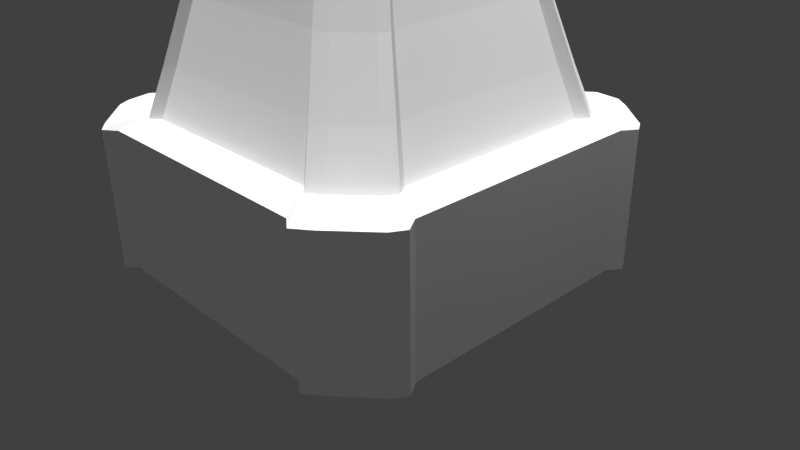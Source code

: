 # Source: LavaGroundsTowerNew.blend  (saved by Blender 2.77.0; exported with 4.5.12 LTS)
import bpy
from mathutils import Matrix  # noqa: F401  (used for matrix-valued properties, if any)

bpy.ops.wm.read_factory_settings(use_empty=True)
scene = bpy.context.scene
scene.name = 'Scene'

# ---- collections
col_collection_1 = bpy.data.collections.new('Collection 1'); scene.collection.children.link(col_collection_1)

# ---- materials (node trees are filled in below, after node groups)
mat_material_001 = bpy.data.materials.new('Material.001')
mat_material_001.alpha_threshold = 0.0
mat_material_001.use_transparent_shadow = False
mat_material_001.roughness = 0.5
mat_material_001.line_color = (0.0, 0.0, 0.0, 1.0)

# ---- material node trees
mat_material_001.use_nodes = True; mat_material_001.node_tree.nodes.clear()
_N = mat_material_001.node_tree.nodes; _L = mat_material_001.node_tree.links
n0 = _N.new('ShaderNodeOutputMaterial'); n0.name = 'Material Output'; n0.location = (300, 300)
n1 = _N.new('ShaderNodeBsdfDiffuse'); n1.name = 'Diffuse BSDF'; n1.location = (10, 300)
_L.new(n1.outputs[0], n0.inputs[0])
n0.is_active_output = True

# ---- world
world_world = bpy.data.worlds.new('World'); scene.world = world_world
world_world.color = (0.05088, 0.05088, 0.05088)
world_world.use_sun_shadow = False
world_world.sun_shadow_jitter_overblur = 0.0
world_world.cycles.sampling_method = 'MANUAL'

# ---- cameras
cam_camera = bpy.data.cameras.new('Camera')
cam_camera.clip_end = 100.0
cam_camera.lens = 35.0
cam_camera.sensor_width = 32.0
cam_camera.sensor_height = 18.0
cam_camera.ortho_scale = 7.314
cam_camera.dof.focus_distance = 0.0
cam_camera.dof.aperture_fstop = 128.0

# ---- lights
light_hemi_004 = bpy.data.lights.new('Hemi.004', 'SUN')
light_hemi_004.transmission_factor = 0.0
light_hemi_004.angle = 0.1993
light_hemi_004.energy = 1.0
light_hemi_004.shadow_buffer_clip_start = 0.5
light_hemi_004.shadow_soft_size = 0.1
light_hemi_004.shadow_cascade_max_distance = 1000.0
light_hemi_003 = bpy.data.lights.new('Hemi.003', 'SUN')
light_hemi_003.transmission_factor = 0.0
light_hemi_003.angle = 0.1993
light_hemi_003.energy = 1.0
light_hemi_003.shadow_buffer_clip_start = 0.5
light_hemi_003.shadow_soft_size = 0.1
light_hemi_003.shadow_cascade_max_distance = 1000.0
light_hemi_002 = bpy.data.lights.new('Hemi.002', 'SUN')
light_hemi_002.transmission_factor = 0.0
light_hemi_002.angle = 0.1993
light_hemi_002.energy = 1.0
light_hemi_002.shadow_buffer_clip_start = 0.5
light_hemi_002.shadow_soft_size = 0.1
light_hemi_002.shadow_cascade_max_distance = 1000.0
light_hemi_001 = bpy.data.lights.new('Hemi.001', 'SUN')
light_hemi_001.transmission_factor = 0.0
light_hemi_001.angle = 0.1993
light_hemi_001.energy = 1.0
light_hemi_001.shadow_buffer_clip_start = 0.5
light_hemi_001.shadow_soft_size = 0.1
light_hemi_001.shadow_cascade_max_distance = 1000.0
light_hemi = bpy.data.lights.new('Hemi', 'SUN')
light_hemi.transmission_factor = 0.0
light_hemi.angle = 0.1993
light_hemi.energy = 1.0
light_hemi.shadow_buffer_clip_start = 0.5
light_hemi.shadow_soft_size = 0.1
light_hemi.shadow_cascade_max_distance = 1000.0
light_lamp = bpy.data.lights.new('Lamp', 'POINT')
light_lamp.transmission_factor = 0.0
light_lamp.cutoff_distance = 30.0
light_lamp.energy = 100.0
light_lamp.shadow_buffer_clip_start = 1.001
light_lamp.shadow_soft_size = 0.1
light_lamp.shadow_maximum_resolution = 0.006
light_lamp.use_absolute_resolution = True

# ---- meshes
me_cube_001 = bpy.data.meshes.new('Cube.001')
me_cube_001.from_pydata([(-1.62, -1.98, 1.996), (-0.82, -0.98, 5.996), (-0.7281, -0.7403, 5.996), (-2.02, -1.62, 1.996), (-1.02, -0.8, 5.996), (-1.961, -2.394, 1.896), (-1.454, -2.1, 1.996), (-0.7269, -1.1, 5.996), (-1.315, -2.0, 1.996), (-0.6575, -1.0, 5.996), (-2.1, -1.478, 1.996), (-1.1, -0.739, 5.996), (-2.0, -1.324, 1.996), (-1.0, -0.662, 5.996), (-2.0, 0.0, 1.996), (-1.0, 0.0, 5.996), (-0.7281, 0.0, 5.996), (0.0, -2.0, 1.996), (0.0, -1.0, 5.996), (0.0, -0.7404, 5.996), (0.0, 0.0, 8.396), (0.0, -0.8358, 6.33), (-0.3757, 0.0, 7.396), (0.0, -0.3879, 7.396), (-0.6575, -1.0, 6.196), (0.0, -1.0, 6.196), (-1.0, 0.0, 6.196), (-0.8236, 0.0, 6.33), (-0.7281, -0.7403, 6.196), (-1.0, -0.662, 6.196), (-0.9269, -1.115, 5.283), (-1.154, -0.9112, 5.283), (-0.8248, -1.231, 5.283), (-0.746, -1.135, 5.283), (-1.231, -0.8385, 5.283), (-1.135, -0.7512, 5.283), (-1.135, 0.0, 5.283), (0.0, -1.135, 5.283), (-1.068, -1.294, 4.322), (-1.331, -1.058, 4.322), (-0.9538, -1.404, 4.322), (-0.8627, -1.312, 4.322), (-1.404, -0.9698, 4.322), (-1.312, -0.8689, 4.322), (-1.312, 0.0, 4.322), (0.0, -1.312, 4.322), (-1.277, -1.556, 3.373), (-1.592, -1.273, 3.373), (-1.144, -1.665, 3.373), (-1.035, -1.574, 3.373), (-1.665, -1.163, 3.373), (-1.574, -1.042, 3.373), (-1.574, 0.0, 3.373), (0.0, -1.574, 3.373), (-1.47, -1.793, 2.577), (-1.832, -1.467, 2.577), (-1.318, -1.91, 2.577), (-1.192, -1.813, 2.577), (-1.91, -1.34, 2.577), (-1.813, -1.2, 2.577), (-1.813, 0.0, 2.577), (0.0, -1.813, 2.577), (-1.782, -2.177, 1.996), (-2.222, -1.781, 1.996), (-1.599, -2.309, 1.996), (-1.447, -2.199, 1.996), (-2.31, -1.625, 1.996), (-2.2, -1.456, 1.996), (-2.2, 0.0, 1.996), (-1.961, -2.394, 0.1), (0.0, -2.199, 1.996), (-2.445, -1.959, 1.896), (-1.764, -2.156, -9.686e-08), (-1.76, -2.539, 1.896), (-1.592, -2.418, 1.896), (-2.542, -1.787, 1.896), (-2.421, -1.601, 1.896), (-2.421, 0.0, 1.896), (0.0, -2.418, 1.896), (-2.445, -1.959, 0.1), (-1.76, -2.539, 0.1), (-1.592, -2.418, 0.1), (-2.542, -1.787, 0.1), (-2.421, -1.601, 0.1), (-2.421, 0.0, 0.1), (0.0, -2.418, 0.1), (-2.2, -1.764, -9.686e-08), (-1.586, -1.612, -9.686e-08), (-1.583, -2.286, -9.686e-08), (-1.432, -2.177, -9.686e-08), (-2.287, -1.609, -9.686e-08), (-2.178, -1.441, -9.686e-08), (-2.178, 0.0, -9.686e-08), (-1.586, 0.0, -9.686e-08), (0.004754, -2.177, -9.686e-08), (0.01307, -1.612, -9.686e-08), (0.0, 0.0, -9.686e-08), (1.62, -1.98, 1.996), (0.82, -0.98, 5.996), (0.7281, -0.7403, 5.996), (2.02, -1.62, 1.996), (1.02, -0.8, 5.996), (1.961, -2.394, 1.896), (1.454, -2.1, 1.996), (0.7269, -1.1, 5.996), (1.315, -2.0, 1.996), (0.6575, -1.0, 5.996), (2.1, -1.478, 1.996), (1.1, -0.739, 5.996), (2.0, -1.324, 1.996), (1.0, -0.662, 5.996), (2.0, 0.0, 1.996), (1.0, 0.0, 5.996), (0.7281, 0.0, 5.996), (0.3757, 0.0, 7.396), (0.6575, -1.0, 6.196), (1.0, 0.0, 6.196), (0.8236, 0.0, 6.33), (0.7281, -0.7403, 6.196), (1.0, -0.662, 6.196), (0.9269, -1.115, 5.283), (1.154, -0.9112, 5.283), (0.8248, -1.231, 5.283), (0.746, -1.135, 5.283), (1.231, -0.8385, 5.283), (1.135, -0.7512, 5.283), (1.135, 0.0, 5.283), (1.068, -1.294, 4.322), (1.331, -1.058, 4.322), (0.9538, -1.404, 4.322), (0.8627, -1.312, 4.322), (1.404, -0.9698, 4.322), (1.312, -0.8689, 4.322), (1.312, 0.0, 4.322), (1.277, -1.556, 3.373), (1.592, -1.273, 3.373), (1.144, -1.665, 3.373), (1.035, -1.574, 3.373), (1.665, -1.163, 3.373), (1.574, -1.042, 3.373), (1.574, 0.0, 3.373), (1.47, -1.793, 2.577), (1.832, -1.467, 2.577), (1.318, -1.91, 2.577), (1.192, -1.813, 2.577), (1.91, -1.34, 2.577), (1.813, -1.2, 2.577), (1.813, 0.0, 2.577), (1.782, -2.177, 1.996), (2.222, -1.781, 1.996), (1.599, -2.309, 1.996), (1.447, -2.199, 1.996), (2.31, -1.625, 1.996), (2.2, -1.456, 1.996), (2.2, 0.0, 1.996), (1.961, -2.394, 0.1), (2.445, -1.959, 1.896), (1.764, -2.156, -9.686e-08), (1.76, -2.539, 1.896), (1.592, -2.418, 1.896), (2.542, -1.787, 1.896), (2.421, -1.601, 1.896), (2.421, 0.0, 1.896), (2.445, -1.959, 0.1), (1.76, -2.539, 0.1), (1.592, -2.418, 0.1), (2.542, -1.787, 0.1), (2.421, -1.601, 0.1), (2.421, 0.0, 0.1), (2.2, -1.764, -9.686e-08), (1.586, -1.612, -9.686e-08), (1.583, -2.286, -9.686e-08), (1.432, -2.177, -9.686e-08), (2.287, -1.609, -9.686e-08), (2.178, -1.441, -9.686e-08), (2.178, 0.0, -9.686e-08), (1.586, 0.0, -9.686e-08), (-0.004754, -2.177, -9.686e-08), (-0.01307, -1.612, -9.686e-08), (-1.62, 1.98, 1.996), (-0.82, 0.98, 5.996), (-0.7281, 0.7403, 5.996), (-2.02, 1.62, 1.996), (-1.02, 0.8, 5.996), (-1.961, 2.394, 1.896), (-1.454, 2.1, 1.996), (-0.7269, 1.1, 5.996), (-1.315, 2.0, 1.996), (-0.6575, 1.0, 5.996), (-2.1, 1.478, 1.996), (-1.1, 0.739, 5.996), (-2.0, 1.324, 1.996), (-1.0, 0.662, 5.996), (0.0, 2.0, 1.996), (0.0, 1.0, 5.996), (0.0, 0.7404, 5.996), (0.0, 0.8358, 6.33), (0.0, 0.3879, 7.396), (-0.6575, 1.0, 6.196), (0.0, 1.0, 6.196), (-0.7281, 0.7403, 6.196), (-1.0, 0.662, 6.196), (-0.9269, 1.115, 5.283), (-1.154, 0.9112, 5.283), (-0.8248, 1.231, 5.283), (-0.746, 1.135, 5.283), (-1.231, 0.8385, 5.283), (-1.135, 0.7512, 5.283), (0.0, 1.135, 5.283), (-1.068, 1.294, 4.322), (-1.331, 1.058, 4.322), (-0.9538, 1.404, 4.322), (-0.8627, 1.312, 4.322), (-1.404, 0.9698, 4.322), (-1.312, 0.8689, 4.322), (0.0, 1.312, 4.322), (-1.277, 1.556, 3.373), (-1.592, 1.273, 3.373), (-1.144, 1.665, 3.373), (-1.035, 1.574, 3.373), (-1.665, 1.163, 3.373), (-1.574, 1.042, 3.373), (0.0, 1.574, 3.373), (-1.47, 1.793, 2.577), (-1.832, 1.467, 2.577), (-1.318, 1.91, 2.577), (-1.192, 1.813, 2.577), (-1.91, 1.34, 2.577), (-1.813, 1.2, 2.577), (0.0, 1.813, 2.577), (-1.782, 2.177, 1.996), (-2.222, 1.781, 1.996), (-1.599, 2.309, 1.996), (-1.447, 2.199, 1.996), (-2.31, 1.625, 1.996), (-2.2, 1.456, 1.996), (-1.961, 2.394, 0.1), (0.0, 2.199, 1.996), (-2.445, 1.959, 1.896), (-1.764, 2.156, -9.686e-08), (-1.76, 2.539, 1.896), (-1.592, 2.418, 1.896), (-2.542, 1.787, 1.896), (-2.421, 1.601, 1.896), (0.0, 2.418, 1.896), (-2.445, 1.959, 0.1), (-1.76, 2.539, 0.1), (-1.592, 2.418, 0.1), (-2.542, 1.787, 0.1), (-2.421, 1.601, 0.1), (0.0, 2.418, 0.1), (-2.2, 1.764, -9.686e-08), (-1.586, 1.612, -9.686e-08), (-1.583, 2.286, -9.686e-08), (-1.432, 2.177, -9.686e-08), (-2.287, 1.609, -9.686e-08), (-2.178, 1.441, -9.686e-08), (0.0, 2.177, -9.686e-08), (0.0, 1.612, -9.686e-08), (1.62, 1.98, 1.996), (0.82, 0.98, 5.996), (0.7281, 0.7403, 5.996), (2.02, 1.62, 1.996), (1.02, 0.8, 5.996), (1.961, 2.394, 1.896), (1.454, 2.1, 1.996), (0.7269, 1.1, 5.996), (1.315, 2.0, 1.996), (0.6575, 1.0, 5.996), (2.1, 1.478, 1.996), (1.1, 0.739, 5.996), (2.0, 1.324, 1.996), (1.0, 0.662, 5.996), (0.6575, 1.0, 6.196), (0.7281, 0.7403, 6.196), (1.0, 0.662, 6.196), (0.9269, 1.115, 5.283), (1.154, 0.9112, 5.283), (0.8248, 1.231, 5.283), (0.746, 1.135, 5.283), (1.231, 0.8385, 5.283), (1.135, 0.7512, 5.283), (1.068, 1.294, 4.322), (1.331, 1.058, 4.322), (0.9538, 1.404, 4.322), (0.8627, 1.312, 4.322), (1.404, 0.9698, 4.322), (1.312, 0.8689, 4.322), (1.277, 1.556, 3.373), (1.592, 1.273, 3.373), (1.144, 1.665, 3.373), (1.035, 1.574, 3.373), (1.665, 1.163, 3.373), (1.574, 1.042, 3.373), (1.47, 1.793, 2.577), (1.832, 1.467, 2.577), (1.318, 1.91, 2.577), (1.192, 1.813, 2.577), (1.91, 1.34, 2.577), (1.813, 1.2, 2.577), (1.782, 2.177, 1.996), (2.222, 1.781, 1.996), (1.599, 2.309, 1.996), (1.447, 2.199, 1.996), (2.31, 1.625, 1.996), (2.2, 1.456, 1.996), (1.961, 2.394, 0.1), (2.445, 1.959, 1.896), (1.764, 2.156, -9.686e-08), (1.76, 2.539, 1.896), (1.592, 2.418, 1.896), (2.542, 1.787, 1.896), (2.421, 1.601, 1.896), (2.445, 1.959, 0.1), (1.76, 2.539, 0.1), (1.592, 2.418, 0.1), (2.542, 1.787, 0.1), (2.421, 1.601, 0.1), (2.2, 1.764, -9.686e-08), (1.586, 1.612, -9.686e-08), (1.583, 2.286, -9.686e-08), (1.432, 2.177, -9.686e-08), (2.287, 1.609, -9.686e-08), (2.178, 1.441, -9.686e-08)], [], [(32, 7, 1, 30), (2, 1, 7), (87, 88, 72), (1, 2, 4), (55, 3, 0, 54), (17, 8, 65, 70), (10, 12, 67, 66), (2, 11, 4), (6, 0, 62, 64), (2, 7, 9), (33, 9, 7, 32), (37, 18, 9, 33), (12, 14, 68, 67), (13, 2, 28, 29), (2, 13, 11), (8, 6, 64, 65), (31, 4, 11, 34), (34, 11, 13, 35), (3, 10, 66, 63), (35, 13, 15, 36), (0, 3, 63, 62), (9, 18, 25, 24), (15, 13, 29, 26), (16, 19, 23, 22), (22, 23, 20), (27, 26, 29, 28), (21, 28, 24, 25), (21, 27, 28), (2, 9, 24, 28), (19, 16, 27, 21), (43, 35, 36, 44), (42, 34, 35, 43), (39, 31, 34, 42), (45, 37, 33, 41), (41, 33, 32, 40), (4, 31, 30, 1), (40, 32, 30, 38), (48, 40, 38, 46), (49, 41, 40, 48), (53, 45, 41, 49), (47, 39, 42, 50), (50, 42, 43, 51), (51, 43, 44, 52), (31, 39, 38, 30), (59, 51, 52, 60), (58, 50, 51, 59), (55, 47, 50, 58), (61, 53, 49, 57), (57, 49, 48, 56), (56, 48, 46, 54), (39, 47, 46, 38), (6, 56, 54, 0), (8, 57, 56, 6), (17, 61, 57, 8), (3, 55, 58, 10), (10, 58, 59, 12), (12, 59, 60, 14), (47, 55, 54, 46), (62, 63, 71, 5), (67, 68, 77, 76), (66, 67, 76, 75), (63, 66, 75, 71), (70, 65, 74, 78), (64, 62, 5, 73), (65, 64, 73, 74), (76, 77, 84, 83), (5, 71, 79, 69), (73, 5, 69, 80), (75, 76, 83, 82), (71, 75, 82, 79), (78, 74, 81, 85), (74, 73, 80, 81), (83, 84, 92, 91), (82, 83, 91, 90), (79, 82, 90, 86), (85, 81, 89, 94), (80, 69, 72, 88), (69, 79, 86, 72), (81, 80, 88, 89), (86, 87, 72), (87, 86, 90), (87, 89, 88), (95, 94, 89, 87), (87, 90, 91), (93, 87, 91, 92), (96, 95, 87, 93), (122, 120, 98, 104), (99, 104, 98), (170, 157, 171), (98, 101, 99), (142, 141, 97, 100), (17, 70, 151, 105), (107, 152, 153, 109), (99, 101, 108), (103, 150, 148, 97), (99, 106, 104), (123, 122, 104, 106), (37, 123, 106, 18), (109, 153, 154, 111), (110, 119, 118, 99), (99, 108, 110), (105, 151, 150, 103), (121, 124, 108, 101), (124, 125, 110, 108), (100, 149, 152, 107), (125, 126, 112, 110), (97, 148, 149, 100), (106, 115, 25, 18), (112, 116, 119, 110), (113, 114, 23, 19), (114, 20, 23), (117, 118, 119, 116), (21, 25, 115, 118), (21, 118, 117), (99, 118, 115, 106), (19, 21, 117, 113), (132, 133, 126, 125), (131, 132, 125, 124), (128, 131, 124, 121), (45, 130, 123, 37), (130, 129, 122, 123), (101, 98, 120, 121), (129, 127, 120, 122), (136, 134, 127, 129), (137, 136, 129, 130), (53, 137, 130, 45), (135, 138, 131, 128), (138, 139, 132, 131), (139, 140, 133, 132), (121, 120, 127, 128), (146, 147, 140, 139), (145, 146, 139, 138), (142, 145, 138, 135), (61, 144, 137, 53), (144, 143, 136, 137), (143, 141, 134, 136), (128, 127, 134, 135), (103, 97, 141, 143), (105, 103, 143, 144), (17, 105, 144, 61), (100, 107, 145, 142), (107, 109, 146, 145), (109, 111, 147, 146), (135, 134, 141, 142), (148, 102, 156, 149), (153, 161, 162, 154), (152, 160, 161, 153), (149, 156, 160, 152), (70, 78, 159, 151), (150, 158, 102, 148), (151, 159, 158, 150), (161, 167, 168, 162), (102, 155, 163, 156), (158, 164, 155, 102), (160, 166, 167, 161), (156, 163, 166, 160), (78, 85, 165, 159), (159, 165, 164, 158), (167, 174, 175, 168), (166, 173, 174, 167), (163, 169, 173, 166), (85, 177, 172, 165), (164, 171, 157, 155), (155, 157, 169, 163), (165, 172, 171, 164), (169, 157, 170), (170, 173, 169), (170, 171, 172), (178, 170, 172, 177), (170, 174, 173), (176, 175, 174, 170), (96, 176, 170, 178), (204, 202, 180, 186), (181, 186, 180), (252, 239, 253), (180, 183, 181), (224, 223, 179, 182), (193, 237, 233, 187), (189, 234, 235, 191), (181, 183, 190), (185, 232, 230, 179), (181, 188, 186), (205, 204, 186, 188), (208, 205, 188, 194), (191, 235, 68, 14), (192, 201, 200, 181), (181, 190, 192), (187, 233, 232, 185), (203, 206, 190, 183), (206, 207, 192, 190), (182, 231, 234, 189), (207, 36, 15, 192), (179, 230, 231, 182), (188, 198, 199, 194), (15, 26, 201, 192), (16, 22, 197, 195), (22, 20, 197), (27, 200, 201, 26), (196, 199, 198, 200), (196, 200, 27), (181, 200, 198, 188), (195, 196, 27, 16), (214, 44, 36, 207), (213, 214, 207, 206), (210, 213, 206, 203), (215, 212, 205, 208), (212, 211, 204, 205), (183, 180, 202, 203), (211, 209, 202, 204), (218, 216, 209, 211), (219, 218, 211, 212), (222, 219, 212, 215), (217, 220, 213, 210), (220, 221, 214, 213), (221, 52, 44, 214), (203, 202, 209, 210), (228, 60, 52, 221), (227, 228, 221, 220), (224, 227, 220, 217), (229, 226, 219, 222), (226, 225, 218, 219), (225, 223, 216, 218), (210, 209, 216, 217), (185, 179, 223, 225), (187, 185, 225, 226), (193, 187, 226, 229), (182, 189, 227, 224), (189, 191, 228, 227), (191, 14, 60, 228), (217, 216, 223, 224), (230, 184, 238, 231), (235, 243, 77, 68), (234, 242, 243, 235), (231, 238, 242, 234), (237, 244, 241, 233), (232, 240, 184, 230), (233, 241, 240, 232), (243, 249, 84, 77), (184, 236, 245, 238), (240, 246, 236, 184), (242, 248, 249, 243), (238, 245, 248, 242), (244, 250, 247, 241), (241, 247, 246, 240), (249, 256, 92, 84), (248, 255, 256, 249), (245, 251, 255, 248), (250, 257, 254, 247), (246, 253, 239, 236), (236, 239, 251, 245), (247, 254, 253, 246), (251, 239, 252), (252, 255, 251), (252, 253, 254), (258, 252, 254, 257), (252, 256, 255), (93, 92, 256, 252), (96, 93, 252, 258), (278, 266, 260, 276), (261, 260, 266), (319, 320, 308), (260, 261, 263), (295, 262, 259, 294), (193, 267, 303, 237), (269, 271, 305, 304), (261, 270, 263), (265, 259, 300, 302), (261, 266, 268), (279, 268, 266, 278), (208, 194, 268, 279), (271, 111, 154, 305), (272, 261, 274, 275), (261, 272, 270), (267, 265, 302, 303), (277, 263, 270, 280), (280, 270, 272, 281), (262, 269, 304, 301), (281, 272, 112, 126), (259, 262, 301, 300), (268, 194, 199, 273), (112, 272, 275, 116), (113, 195, 197, 114), (114, 197, 20), (117, 116, 275, 274), (196, 274, 273, 199), (196, 117, 274), (261, 268, 273, 274), (195, 113, 117, 196), (287, 281, 126, 133), (286, 280, 281, 287), (283, 277, 280, 286), (215, 208, 279, 285), (285, 279, 278, 284), (263, 277, 276, 260), (284, 278, 276, 282), (290, 284, 282, 288), (291, 285, 284, 290), (222, 215, 285, 291), (289, 283, 286, 292), (292, 286, 287, 293), (293, 287, 133, 140), (277, 283, 282, 276), (299, 293, 140, 147), (298, 292, 293, 299), (295, 289, 292, 298), (229, 222, 291, 297), (297, 291, 290, 296), (296, 290, 288, 294), (283, 289, 288, 282), (265, 296, 294, 259), (267, 297, 296, 265), (193, 229, 297, 267), (262, 295, 298, 269), (269, 298, 299, 271), (271, 299, 147, 111), (289, 295, 294, 288), (300, 301, 307, 264), (305, 154, 162, 312), (304, 305, 312, 311), (301, 304, 311, 307), (237, 303, 310, 244), (302, 300, 264, 309), (303, 302, 309, 310), (312, 162, 168, 317), (264, 307, 313, 306), (309, 264, 306, 314), (311, 312, 317, 316), (307, 311, 316, 313), (244, 310, 315, 250), (310, 309, 314, 315), (317, 168, 175, 323), (316, 317, 323, 322), (313, 316, 322, 318), (250, 315, 321, 257), (314, 306, 308, 320), (306, 313, 318, 308), (315, 314, 320, 321), (318, 319, 308), (319, 318, 322), (319, 321, 320), (258, 257, 321, 319), (319, 322, 323), (176, 319, 323, 175), (96, 258, 319, 176)])
_uv = me_cube_001.uv_layers.new(name='UVMap')
_uv.uv.foreach_set('vector', [0.8136, 0.7095, 0.8134, 0.6584, 0.8224, 0.6577, 0.8223, 0.7091, 0.7774, 0.3207, 0.795, 0.3277, 0.7966, 0.3382, 0.3098, 0.2889, 0.3602, 0.2888, 0.3504, 0.3014, 0.795, 0.3277, 0.7774, 0.3207, 0.7957, 0.3089, 0.01403, 0.4029, 0.0, 0.3611, 0.02986, 0.3571, 0.04109, 0.3994, 0.4194, 0.1779, 0.4194, 0.27, 0.4045, 0.2792, 0.4045, 0.1779, 0.4583, 0.3249, 0.4698, 0.3179, 0.46, 0.3319, 0.4473, 0.3396, 0.7774, 0.3207, 0.7966, 0.3019, 0.7957, 0.3089, 0.4119, 0.2797, 0.4208, 0.2913, 0.4061, 0.3027, 0.3963, 0.2899, 0.7774, 0.3207, 0.7966, 0.3382, 0.7877, 0.3369, 0.5586, 0.7252, 0.5587, 0.7746, 0.5513, 0.774, 0.5514, 0.7247, 0.1508, 0.5936, 0.1508, 0.6444, 0.1017, 0.6444, 0.09509, 0.5936, 0.4698, 0.3179, 0.5686, 0.3179, 0.5686, 0.3319, 0.46, 0.3319, 0.8371, 0.6583, 0.8371, 0.6774, 0.8224, 0.6768, 0.8224, 0.6577, 0.7774, 0.3207, 0.7873, 0.3032, 0.7966, 0.3019, 0.4194, 0.27, 0.4119, 0.2797, 0.3963, 0.2899, 0.4045, 0.2792, 0.06465, 0.5961, 0.07464, 0.6466, 0.06867, 0.6472, 0.0589, 0.5969, 0.8116, 0.3019, 0.8116, 0.351, 0.8041, 0.3514, 0.8044, 0.3022, 0.4477, 0.3193, 0.4583, 0.3249, 0.4473, 0.3396, 0.4357, 0.3335, 0.2068, 0.5932, 0.2002, 0.644, 0.1508, 0.644, 0.1508, 0.5932, 0.4208, 0.2913, 0.4477, 0.3193, 0.4357, 0.3335, 0.4061, 0.3027, 0.1017, 0.6444, 0.1508, 0.6444, 0.1508, 0.6582, 0.1017, 0.6582, 0.1508, 0.644, 0.2002, 0.644, 0.2002, 0.6578, 0.1508, 0.6578, 0.4689, 0.6641, 0.5243, 0.6582, 0.5243, 0.7584, 0.4953, 0.7615, 0.4953, 0.7615, 0.5243, 0.7584, 0.5145, 0.8322, 0.4041, 0.7282, 0.4172, 0.7282, 0.4172, 0.7746, 0.3969, 0.7801, 0.3426, 0.7867, 0.3969, 0.7801, 0.3917, 0.7982, 0.3426, 0.7982, 0.3426, 0.7867, 0.4041, 0.7282, 0.3969, 0.7801, 0.8372, 0.7532, 0.8372, 0.7714, 0.8224, 0.7719, 0.8224, 0.7537, 0.8134, 0.6644, 0.8058, 0.7162, 0.7801, 0.7162, 0.7887, 0.6577, 0.2156, 0.5249, 0.2068, 0.5932, 0.1508, 0.5932, 0.1508, 0.5249, 0.7037, 1.171, 0.6939, 1.239, 0.6874, 1.24, 0.6961, 1.172, 0.2297, 0.5247, 0.2188, 0.5931, 0.2134, 0.5923, 0.2232, 0.524, 0.1508, 0.5253, 0.1508, 0.5936, 0.09509, 0.5936, 0.08638, 0.5253, 0.5587, 0.6586, 0.5586, 0.7252, 0.5514, 0.7247, 0.5518, 0.6582, 0.07464, 0.6466, 0.06465, 0.5961, 0.08158, 0.5939, 0.08957, 0.6446, 0.8141, 0.7785, 0.8136, 0.7095, 0.8223, 0.7091, 0.8224, 0.7782, 0.06538, 0.4558, 0.07958, 0.5243, 0.07105, 0.5255, 0.05543, 0.457, 0.07354, 0.4568, 0.08638, 0.5253, 0.07958, 0.5243, 0.06538, 0.4558, 0.1508, 0.4568, 0.1508, 0.5253, 0.08638, 0.5253, 0.07354, 0.4568, 0.2458, 0.4564, 0.2297, 0.5247, 0.2232, 0.524, 0.2376, 0.4557, 0.2376, 0.4557, 0.2232, 0.524, 0.2156, 0.5249, 0.2286, 0.4566, 0.2286, 0.4566, 0.2156, 0.5249, 0.1508, 0.5249, 0.1508, 0.4566, 0.06465, 0.5961, 0.05146, 0.528, 0.07105, 0.5255, 0.08158, 0.5939, 0.2403, 0.3991, 0.2286, 0.4566, 0.1508, 0.4566, 0.1508, 0.3991, 0.2508, 0.3981, 0.2376, 0.4557, 0.2286, 0.4566, 0.2403, 0.3991, 0.2603, 0.3989, 0.2458, 0.4564, 0.2376, 0.4557, 0.2508, 0.3981, 0.1508, 0.3992, 0.1508, 0.4568, 0.07354, 0.4568, 0.06182, 0.3992, 0.06182, 0.3992, 0.07354, 0.4568, 0.06538, 0.4558, 0.05243, 0.3981, 0.05243, 0.3981, 0.06538, 0.4558, 0.05543, 0.457, 0.04109, 0.3994, 0.05146, 0.528, 0.03194, 0.4601, 0.05543, 0.457, 0.07105, 0.5255, 0.04226, 0.3558, 0.05243, 0.3981, 0.04109, 0.3994, 0.02986, 0.3571, 0.05263, 0.3569, 0.06182, 0.3992, 0.05243, 0.3981, 0.04226, 0.3558, 0.1508, 0.3569, 0.1508, 0.3992, 0.06182, 0.3992, 0.05263, 0.3569, 0.2717, 0.3567, 0.2603, 0.3989, 0.2508, 0.3981, 0.2611, 0.3559, 0.2611, 0.3559, 0.2508, 0.3981, 0.2403, 0.3991, 0.2496, 0.3569, 0.2496, 0.3569, 0.2403, 0.3991, 0.1508, 0.3991, 0.1508, 0.3569, 0.03194, 0.4601, 0.01403, 0.4029, 0.04109, 0.3994, 0.05543, 0.457, 0.4061, 0.3027, 0.4357, 0.3335, 0.4224, 0.3491, 0.3899, 0.3152, 0.46, 0.3319, 0.5686, 0.3319, 0.5686, 0.3474, 0.4492, 0.3474, 0.4473, 0.3396, 0.46, 0.3319, 0.4492, 0.3474, 0.4353, 0.3558, 0.4357, 0.3335, 0.4473, 0.3396, 0.4353, 0.3558, 0.4224, 0.3491, 0.4045, 0.1779, 0.4045, 0.2792, 0.3881, 0.2893, 0.3881, 0.1779, 0.3963, 0.2899, 0.4061, 0.3027, 0.3899, 0.3152, 0.3791, 0.3011, 0.6031, 0.7276, 0.6044, 0.7169, 0.6144, 0.7057, 0.613, 0.7174, 0.6131, 0.9403, 0.6131, 0.8282, 0.7458, 0.8282, 0.7458, 0.9403, 0.6127, 0.6916, 0.6077, 0.6577, 0.7401, 0.6577, 0.7451, 0.6916, 0.6144, 0.7057, 0.6127, 0.6916, 0.7451, 0.6916, 0.7468, 0.7057, 0.001265, 0.9204, 3.559e-08, 0.9074, 0.1327, 0.9074, 0.134, 0.9204, 0.000253, 0.9325, 0.001265, 0.9204, 0.134, 0.9204, 0.133, 0.9325, 0.613, 0.8289, 0.613, 0.7174, 0.7454, 0.7174, 0.7454, 0.8289, 0.613, 0.7174, 0.6144, 0.7057, 0.7468, 0.7057, 0.7454, 0.7174, 0.309, 0.3474, 0.1895, 0.3474, 0.1895, 0.3304, 0.2971, 0.3304, 0.3229, 0.3558, 0.309, 0.3474, 0.2971, 0.3304, 0.3096, 0.338, 0.3357, 0.3491, 0.3229, 0.3558, 0.3096, 0.338, 0.3212, 0.3319, 0.3701, 0.1779, 0.3701, 0.2893, 0.3521, 0.2782, 0.3521, 0.1776, 0.3791, 0.3011, 0.3682, 0.3152, 0.3504, 0.3014, 0.3602, 0.2888, 0.3682, 0.3152, 0.3357, 0.3491, 0.3212, 0.3319, 0.3504, 0.3014, 0.3701, 0.2893, 0.3791, 0.3011, 0.3602, 0.2888, 0.3521, 0.2782, 0.3212, 0.3319, 0.3098, 0.2889, 0.3504, 0.3014, 0.3098, 0.2889, 0.3212, 0.3319, 0.3096, 0.338, 0.3098, 0.2889, 0.3521, 0.2782, 0.3602, 0.2888, 0.3098, 0.177, 0.3521, 0.1776, 0.3521, 0.2782, 0.3098, 0.2889, 0.3098, 0.2889, 0.3096, 0.338, 0.2971, 0.3304, 0.1895, 0.2889, 0.3098, 0.2889, 0.2971, 0.3304, 0.1895, 0.3304, 0.1895, 0.1779, 0.3098, 0.177, 0.3098, 0.2889, 0.1895, 0.2889, 0.5245, 0.7272, 0.5332, 0.7277, 0.5333, 0.779, 0.5243, 0.7784, 0.5812, 0.7121, 0.6004, 0.6946, 0.5988, 0.7051, 0.3098, 0.06689, 0.3504, 0.0544, 0.3602, 0.06707, 0.5988, 0.7051, 0.5995, 0.7239, 0.5812, 0.7121, 0.2875, 0.4029, 0.2605, 0.3994, 0.2717, 0.3571, 0.3015, 0.3611, 0.4194, 0.1779, 0.4045, 0.1779, 0.4045, 0.07665, 0.4194, 0.08587, 0.4583, 0.03091, 0.4473, 0.01619, 0.46, 0.02389, 0.4698, 0.03791, 0.5812, 0.7121, 0.5995, 0.7239, 0.6004, 0.7309, 0.4119, 0.07615, 0.3963, 0.06595, 0.4061, 0.05315, 0.4208, 0.06451, 0.5812, 0.7121, 0.5914, 0.6959, 0.6004, 0.6946, 0.5661, 0.7077, 0.5589, 0.7082, 0.5587, 0.6589, 0.5662, 0.6582, 0.1508, 0.5936, 0.2064, 0.5936, 0.1998, 0.6444, 0.1508, 0.6444, 0.4698, 0.03791, 0.46, 0.02389, 0.5686, 0.02389, 0.5686, 0.03791, 0.8371, 0.6964, 0.8224, 0.6971, 0.8224, 0.678, 0.8371, 0.6774, 0.5812, 0.7121, 0.6004, 0.7309, 0.5911, 0.7296, 0.4194, 0.08587, 0.4045, 0.07665, 0.3963, 0.06595, 0.4119, 0.07615, 0.2369, 0.5961, 0.2426, 0.5969, 0.2329, 0.6472, 0.2269, 0.6466, 0.8041, 0.3514, 0.7969, 0.3511, 0.7966, 0.3019, 0.8041, 0.3024, 0.4477, 0.03651, 0.4357, 0.02235, 0.4473, 0.01619, 0.4583, 0.03091, 0.09501, 0.5933, 0.1511, 0.5933, 0.1512, 0.644, 0.1017, 0.644, 0.4208, 0.06451, 0.4061, 0.05315, 0.4357, 0.02235, 0.4477, 0.03651, 0.1998, 0.6444, 0.1998, 0.6582, 0.1508, 0.6582, 0.1508, 0.6444, 0.1512, 0.644, 0.1512, 0.6578, 0.1018, 0.6579, 0.1017, 0.644, 0.8966, 0.704, 0.923, 0.8014, 0.8959, 0.8116, 0.8449, 0.7236, 0.923, 0.8014, 0.9422, 0.8721, 0.8959, 0.8116, 0.2811, 0.7282, 0.2882, 0.7801, 0.2679, 0.7746, 0.2679, 0.7282, 0.3426, 0.7867, 0.3426, 0.7982, 0.2935, 0.7982, 0.2882, 0.7801, 0.3426, 0.7867, 0.2882, 0.7801, 0.2811, 0.7282, 0.8372, 0.7158, 0.8224, 0.7153, 0.8224, 0.6971, 0.8372, 0.6976, 0.7801, 0.7681, 0.7554, 0.7747, 0.7468, 0.7162, 0.7725, 0.7162, 0.08613, 0.525, 0.151, 0.5249, 0.1511, 0.5933, 0.09501, 0.5933, 0.7352, 1.33, 0.7428, 1.331, 0.7528, 1.399, 0.7463, 1.398, 0.958, 0.1331, 0.9515, 0.1338, 0.9417, 0.06553, 0.9471, 0.06477, 0.1508, 0.5253, 0.2152, 0.5253, 0.2064, 0.5936, 0.1508, 0.5936, 0.5662, 0.7743, 0.5593, 0.7746, 0.5589, 0.7082, 0.5661, 0.7077, 0.2269, 0.6466, 0.212, 0.6446, 0.22, 0.5939, 0.2369, 0.5961, 0.525, 0.6582, 0.5333, 0.6585, 0.5332, 0.7277, 0.5245, 0.7272, 0.2362, 0.4558, 0.2461, 0.457, 0.2305, 0.5255, 0.222, 0.5243, 0.228, 0.4568, 0.2362, 0.4558, 0.222, 0.5243, 0.2152, 0.5253, 0.1508, 0.4568, 0.228, 0.4568, 0.2152, 0.5253, 0.1508, 0.5253, 0.9741, 0.2015, 0.9659, 0.2022, 0.9515, 0.1338, 0.958, 0.1331, 0.06405, 0.4558, 0.07309, 0.4567, 0.08613, 0.525, 0.07859, 0.5241, 0.07309, 0.4567, 0.1509, 0.4566, 0.151, 0.5249, 0.08613, 0.525, 0.2369, 0.5961, 0.22, 0.5939, 0.2305, 0.5255, 0.2501, 0.528, 0.06122, 0.3992, 0.1508, 0.3991, 0.1509, 0.4566, 0.07309, 0.4567, 0.05081, 0.3983, 0.06122, 0.3992, 0.07309, 0.4567, 0.06405, 0.4558, 0.9886, 0.259, 0.9791, 0.2597, 0.9659, 0.2022, 0.9741, 0.2015, 0.1508, 0.3992, 0.2397, 0.3992, 0.228, 0.4568, 0.1508, 0.4568, 0.2397, 0.3992, 0.2491, 0.3981, 0.2362, 0.4558, 0.228, 0.4568, 0.2491, 0.3981, 0.2605, 0.3994, 0.2461, 0.457, 0.2362, 0.4558, 0.2501, 0.528, 0.2305, 0.5255, 0.2461, 0.457, 0.2696, 0.4601, 0.2593, 0.3558, 0.2717, 0.3571, 0.2605, 0.3994, 0.2491, 0.3981, 0.2489, 0.3569, 0.2593, 0.3558, 0.2491, 0.3981, 0.2397, 0.3992, 0.1508, 0.3569, 0.2489, 0.3569, 0.2397, 0.3992, 0.1508, 0.3992, 1.0, 0.3011, 0.9894, 0.3019, 0.9791, 0.2597, 0.9886, 0.259, 0.04042, 0.3561, 0.05191, 0.3571, 0.06122, 0.3992, 0.05081, 0.3983, 0.05191, 0.3571, 0.1507, 0.3569, 0.1508, 0.3991, 0.06122, 0.3992, 0.2696, 0.4601, 0.2461, 0.457, 0.2605, 0.3994, 0.2875, 0.4029, 0.4061, 0.05315, 0.3899, 0.04066, 0.4224, 0.006776, 0.4357, 0.02235, 0.46, 0.02389, 0.4492, 0.00847, 0.5686, 0.00847, 0.5686, 0.02389, 0.4473, 0.01619, 0.4353, 3.338e-08, 0.4492, 0.00847, 0.46, 0.02389, 0.4357, 0.02235, 0.4224, 0.006776, 0.4353, 3.338e-08, 0.4473, 0.01619, 0.4045, 0.1779, 0.3881, 0.1779, 0.3881, 0.0665, 0.4045, 0.07665, 0.3963, 0.06595, 0.3791, 0.05473, 0.3899, 0.04066, 0.4061, 0.05315, 0.6031, 0.9301, 0.613, 0.9403, 0.6144, 0.952, 0.6044, 0.9408, 0.613, 0.7176, 0.7457, 0.7174, 0.7458, 0.8288, 0.6131, 0.829, 0.6127, 0.9661, 0.7451, 0.9661, 0.7401, 1.0, 0.6077, 1.0, 0.6144, 0.952, 0.7468, 0.952, 0.7451, 0.9661, 0.6127, 0.9661, 0.2667, 0.9204, 0.134, 0.9204, 0.1352, 0.9074, 0.2679, 0.9074, 0.2677, 0.9325, 0.135, 0.9325, 0.134, 0.9204, 0.2667, 0.9204, 0.613, 0.8289, 0.7454, 0.8289, 0.7454, 0.9403, 0.613, 0.9403, 0.613, 0.9403, 0.7454, 0.9403, 0.7468, 0.952, 0.6144, 0.952, 0.309, 0.00847, 0.2971, 0.02543, 0.1895, 0.02543, 0.1895, 0.00847, 0.3229, 0.0, 0.3096, 0.01781, 0.2971, 0.02543, 0.309, 0.00847, 0.3357, 0.006776, 0.3212, 0.02391, 0.3096, 0.01781, 0.3229, 0.0, 0.3701, 0.1779, 0.3521, 0.1782, 0.3521, 0.07766, 0.3701, 0.0665, 0.3791, 0.05473, 0.3602, 0.06707, 0.3504, 0.0544, 0.3682, 0.04066, 0.3682, 0.04066, 0.3504, 0.0544, 0.3212, 0.02391, 0.3357, 0.006776, 0.3701, 0.0665, 0.3521, 0.07766, 0.3602, 0.06707, 0.3791, 0.05473, 0.3212, 0.02391, 0.3504, 0.0544, 0.3098, 0.06689, 0.3098, 0.06689, 0.3096, 0.01781, 0.3212, 0.02391, 0.3098, 0.06689, 0.3602, 0.06707, 0.3521, 0.07766, 0.3098, 0.1788, 0.3098, 0.06689, 0.3521, 0.07766, 0.3521, 0.1782, 0.3098, 0.06689, 0.2971, 0.02543, 0.3096, 0.01781, 0.1895, 0.06689, 0.1895, 0.02543, 0.2971, 0.02543, 0.3098, 0.06689, 0.1895, 0.1779, 0.1895, 0.06689, 0.3098, 0.06689, 0.3098, 0.1788, 0.5335, 0.7272, 0.5422, 0.7277, 0.5423, 0.779, 0.5333, 0.7784, 0.7582, 0.3195, 0.7774, 0.3019, 0.7758, 0.3124, 0.06924, 0.2889, 0.02865, 0.3014, 0.0189, 0.2888, 0.7758, 0.3124, 0.7765, 0.3312, 0.7582, 0.3195, 0.589, 0.4029, 0.562, 0.3994, 0.5732, 0.3571, 0.6031, 0.3611, 0.7179, 0.1779, 0.7328, 0.1779, 0.7328, 0.2792, 0.7179, 0.27, 0.6789, 0.3249, 0.6899, 0.3396, 0.6773, 0.3319, 0.6675, 0.3179, 0.7582, 0.3195, 0.7765, 0.3312, 0.7774, 0.3382, 0.7254, 0.2797, 0.741, 0.2899, 0.7311, 0.3027, 0.7164, 0.2913, 0.7582, 0.3195, 0.7684, 0.3033, 0.7774, 0.3019, 0.581, 0.7077, 0.5738, 0.7082, 0.5737, 0.6589, 0.5812, 0.6582, 0.4523, 0.5936, 0.508, 0.5936, 0.5014, 0.6444, 0.4523, 0.6444, 0.6675, 0.3179, 0.6773, 0.3319, 0.5686, 0.3319, 0.5686, 0.3179, 0.5959, 0.75, 0.5812, 0.7506, 0.5812, 0.7315, 0.5959, 0.7309, 0.7582, 0.3195, 0.7774, 0.3382, 0.7681, 0.3369, 0.7179, 0.27, 0.7328, 0.2792, 0.741, 0.2899, 0.7254, 0.2797, 0.5384, 0.5961, 0.5442, 0.5969, 0.5344, 0.6472, 0.5284, 0.6466, 0.8191, 0.3514, 0.8119, 0.3511, 0.8116, 0.3019, 0.8191, 0.3024, 0.6895, 0.3193, 0.7016, 0.3335, 0.6899, 0.3396, 0.6789, 0.3249, 0.0947, 0.5932, 0.1508, 0.5932, 0.1508, 0.644, 0.1014, 0.644, 0.7164, 0.2913, 0.7311, 0.3027, 0.7016, 0.3335, 0.6895, 0.3193, 0.5014, 0.6444, 0.5014, 0.6582, 0.4523, 0.6582, 0.4523, 0.6444, 0.1508, 0.644, 0.1508, 0.6578, 0.1014, 0.6578, 0.1014, 0.644, 0.4689, 0.6641, 0.4953, 0.7615, 0.4682, 0.7717, 0.4172, 0.6838, 0.4953, 0.7615, 0.5145, 0.8322, 0.4682, 0.7717, 0.4041, 0.7282, 0.3969, 0.6764, 0.4172, 0.6819, 0.4172, 0.7282, 0.3426, 0.6697, 0.3426, 0.6582, 0.3917, 0.6582, 0.3969, 0.6764, 0.3426, 0.6697, 0.3969, 0.6764, 0.4041, 0.7282, 0.8372, 0.7532, 0.8224, 0.7527, 0.8224, 0.7345, 0.8372, 0.735, 0.8134, 0.7681, 0.7887, 0.7747, 0.7801, 0.7162, 0.8058, 0.7162, 0.08592, 0.5249, 0.1508, 0.5249, 0.1508, 0.5932, 0.0947, 0.5932, 0.5589, 1.171, 0.5664, 1.172, 0.5752, 1.24, 0.5687, 1.239, 0.07183, 0.5247, 0.07839, 0.524, 0.08819, 0.5923, 0.08277, 0.5931, 0.4523, 0.5253, 0.5167, 0.5253, 0.508, 0.5936, 0.4523, 0.5936, 0.5812, 0.7743, 0.5742, 0.7746, 0.5738, 0.7082, 0.581, 0.7077, 0.5284, 0.6466, 0.5135, 0.6446, 0.5215, 0.5939, 0.5384, 0.5961, 0.534, 0.6582, 0.5423, 0.6585, 0.5422, 0.7277, 0.5335, 0.7272, 0.5377, 0.4558, 0.5476, 0.457, 0.532, 0.5255, 0.5235, 0.5243, 0.5295, 0.4568, 0.5377, 0.4558, 0.5235, 0.5243, 0.5167, 0.5253, 0.4523, 0.4568, 0.5295, 0.4568, 0.5167, 0.5253, 0.4523, 0.5253, 0.05579, 0.4564, 0.06394, 0.4557, 0.07839, 0.524, 0.07183, 0.5247, 0.06394, 0.4557, 0.07298, 0.4566, 0.08592, 0.5249, 0.07839, 0.524, 0.07298, 0.4566, 0.1508, 0.4566, 0.1508, 0.5249, 0.08592, 0.5249, 0.5384, 0.5961, 0.5215, 0.5939, 0.532, 0.5255, 0.5516, 0.528, 0.0612, 0.3991, 0.1508, 0.3991, 0.1508, 0.4566, 0.07298, 0.4566, 0.05079, 0.3981, 0.0612, 0.3991, 0.07298, 0.4566, 0.06394, 0.4557, 0.04128, 0.3989, 0.05079, 0.3981, 0.06394, 0.4557, 0.05579, 0.4564, 0.4523, 0.3992, 0.5413, 0.3992, 0.5295, 0.4568, 0.4523, 0.4568, 0.5413, 0.3992, 0.5507, 0.3981, 0.5377, 0.4558, 0.5295, 0.4568, 0.5507, 0.3981, 0.562, 0.3994, 0.5476, 0.457, 0.5377, 0.4558, 0.5516, 0.528, 0.532, 0.5255, 0.5476, 0.457, 0.5711, 0.4601, 0.5608, 0.3558, 0.5732, 0.3571, 0.562, 0.3994, 0.5507, 0.3981, 0.5504, 0.3569, 0.5608, 0.3558, 0.5507, 0.3981, 0.5413, 0.3992, 0.4523, 0.3569, 0.5504, 0.3569, 0.5413, 0.3992, 0.4523, 0.3992, 0.02986, 0.3567, 0.04046, 0.3559, 0.05079, 0.3981, 0.04128, 0.3989, 0.04046, 0.3559, 0.05194, 0.3569, 0.0612, 0.3991, 0.05079, 0.3981, 0.05194, 0.3569, 0.1508, 0.3569, 0.1508, 0.3991, 0.0612, 0.3991, 0.5711, 0.4601, 0.5476, 0.457, 0.562, 0.3994, 0.589, 0.4029, 0.7311, 0.3027, 0.7473, 0.3152, 0.7148, 0.3491, 0.7016, 0.3335, 0.6773, 0.3319, 0.6881, 0.3474, 0.5686, 0.3474, 0.5686, 0.3319, 0.6899, 0.3396, 0.702, 0.3558, 0.6881, 0.3474, 0.6773, 0.3319, 0.7016, 0.3335, 0.7148, 0.3491, 0.702, 0.3558, 0.6899, 0.3396, 0.7328, 0.1779, 0.7491, 0.1779, 0.7491, 0.2893, 0.7328, 0.2792, 0.741, 0.2899, 0.7582, 0.3011, 0.7473, 0.3152, 0.7311, 0.3027, 0.8449, 0.6282, 0.8548, 0.6384, 0.8562, 0.6502, 0.8462, 0.6389, 0.6131, 0.7162, 0.7458, 0.7162, 0.7458, 0.8282, 0.6131, 0.8282, 0.8545, 0.6642, 0.9869, 0.6642, 0.9819, 0.6981, 0.8495, 0.6981, 0.8562, 0.6502, 0.9886, 0.6502, 0.9869, 0.6642, 0.8545, 0.6642, 0.001265, 0.6703, 0.134, 0.6703, 0.1327, 0.6833, 0.0, 0.6833, 0.000253, 0.6582, 0.133, 0.6582, 0.134, 0.6703, 0.001265, 0.6703, 0.8548, 0.527, 0.9872, 0.527, 0.9872, 0.6384, 0.8548, 0.6384, 0.8548, 0.6384, 0.9872, 0.6384, 0.9886, 0.6502, 0.8562, 0.6502, 0.07007, 0.3474, 0.08197, 0.3304, 0.1895, 0.3304, 0.1895, 0.3474, 0.05617, 0.3558, 0.06946, 0.338, 0.08197, 0.3304, 0.07007, 0.3474, 0.04335, 0.3491, 0.05792, 0.3319, 0.06946, 0.338, 0.05617, 0.3558, 0.009031, 0.1779, 0.02703, 0.1779, 0.02703, 0.2782, 0.009031, 0.2893, 3.559e-08, 0.3011, 0.0189, 0.2888, 0.02865, 0.3014, 0.01084, 0.3152, 0.01084, 0.3152, 0.02865, 0.3014, 0.05792, 0.3319, 0.04335, 0.3491, 0.009031, 0.2893, 0.02703, 0.2782, 0.0189, 0.2888, 3.559e-08, 0.3011, 0.05792, 0.3319, 0.02865, 0.3014, 0.06924, 0.2889, 0.06924, 0.2889, 0.06946, 0.338, 0.05792, 0.3319, 0.06924, 0.2889, 0.0189, 0.2888, 0.02703, 0.2782, 0.06924, 0.1779, 0.06924, 0.2889, 0.02703, 0.2782, 0.02703, 0.1779, 0.06924, 0.2889, 0.08197, 0.3304, 0.06946, 0.338, 0.1895, 0.2889, 0.1895, 0.3304, 0.08197, 0.3304, 0.06924, 0.2889, 0.1895, 0.1779, 0.1895, 0.2889, 0.06924, 0.2889, 0.06924, 0.1779, 0.5425, 0.7101, 0.5423, 0.6589, 0.5513, 0.6582, 0.5512, 0.7096, 0.5812, 0.677, 0.5988, 0.684, 0.6004, 0.6946, 0.06924, 0.06689, 0.0189, 0.06707, 0.02865, 0.0544, 0.5988, 0.684, 0.5812, 0.677, 0.5995, 0.6652, 0.3156, 0.4029, 0.3015, 0.3611, 0.3314, 0.3571, 0.3426, 0.3994, 0.7179, 0.1779, 0.7179, 0.08587, 0.7328, 0.07665, 0.7328, 0.1779, 0.6789, 0.03091, 0.6675, 0.03791, 0.6773, 0.02389, 0.6899, 0.01619, 0.5812, 0.677, 0.6004, 0.6582, 0.5995, 0.6652, 0.7254, 0.07615, 0.7164, 0.06451, 0.7311, 0.05315, 0.741, 0.06595, 0.5812, 0.677, 0.6004, 0.6946, 0.5914, 0.6932, 0.5736, 0.7252, 0.5737, 0.7746, 0.5662, 0.774, 0.5663, 0.7247, 0.4523, 0.5936, 0.4523, 0.6444, 0.4032, 0.6444, 0.3966, 0.5936, 0.6675, 0.03791, 0.5686, 0.03791, 0.5686, 0.02389, 0.6773, 0.02389, 0.5959, 0.7512, 0.5959, 0.7703, 0.5812, 0.7696, 0.5812, 0.7506, 0.5812, 0.677, 0.5911, 0.6595, 0.6004, 0.6582, 0.7179, 0.08587, 0.7254, 0.07615, 0.741, 0.06595, 0.7328, 0.07665, 0.3662, 0.5961, 0.3762, 0.6466, 0.3702, 0.6472, 0.3604, 0.5969, 0.8266, 0.3019, 0.8266, 0.351, 0.8191, 0.3514, 0.8194, 0.3022, 0.6895, 0.03651, 0.6789, 0.03091, 0.6899, 0.01619, 0.7016, 0.02235, 0.2072, 0.5932, 0.2006, 0.6439, 0.1512, 0.644, 0.1511, 0.5933, 0.7164, 0.06451, 0.6895, 0.03651, 0.7016, 0.02235, 0.7311, 0.05315, 0.4032, 0.6444, 0.4523, 0.6444, 0.4523, 0.6582, 0.4032, 0.6582, 0.1512, 0.644, 0.2006, 0.6439, 0.2006, 0.6578, 0.1512, 0.6578, 0.8966, 0.704, 0.952, 0.6981, 0.952, 0.7982, 0.923, 0.8014, 0.923, 0.8014, 0.952, 0.7982, 0.9422, 0.8721, 0.2811, 0.7282, 0.2679, 0.7282, 0.2679, 0.6819, 0.2882, 0.6764, 0.3426, 0.6697, 0.2882, 0.6764, 0.2935, 0.6582, 0.3426, 0.6582, 0.3426, 0.6697, 0.2811, 0.7282, 0.2882, 0.6764, 0.8372, 0.7158, 0.8372, 0.734, 0.8224, 0.7345, 0.8224, 0.7163, 0.7801, 0.6644, 0.7725, 0.7162, 0.7468, 0.7162, 0.7554, 0.6577, 0.2158, 0.5248, 0.2072, 0.5932, 0.1511, 0.5933, 0.151, 0.5249, 0.88, 1.327, 0.8714, 1.396, 0.8649, 1.397, 0.8725, 1.329, 0.8001, 0.1331, 0.8111, 0.06477, 0.8165, 0.06553, 0.8067, 0.1338, 0.4523, 0.5253, 0.4523, 0.5936, 0.3966, 0.5936, 0.3879, 0.5253, 0.5737, 0.6586, 0.5736, 0.7252, 0.5663, 0.7247, 0.5668, 0.6582, 0.3762, 0.6466, 0.3662, 0.5961, 0.3831, 0.5939, 0.3911, 0.6446, 0.543, 0.779, 0.5425, 0.7101, 0.5512, 0.7096, 0.5513, 0.7787, 0.3669, 0.4558, 0.3811, 0.5243, 0.3726, 0.5255, 0.357, 0.457, 0.3751, 0.4568, 0.3879, 0.5253, 0.3811, 0.5243, 0.3669, 0.4558, 0.4523, 0.4568, 0.4523, 0.5253, 0.3879, 0.5253, 0.3751, 0.4568, 0.7841, 0.2015, 0.8001, 0.1331, 0.8067, 0.1338, 0.7923, 0.2022, 0.2377, 0.4555, 0.2234, 0.5239, 0.2158, 0.5248, 0.2287, 0.4565, 0.2287, 0.4565, 0.2158, 0.5248, 0.151, 0.5249, 0.1509, 0.4566, 0.3662, 0.5961, 0.353, 0.528, 0.3726, 0.5255, 0.3831, 0.5939, 0.2404, 0.3989, 0.2287, 0.4565, 0.1509, 0.4566, 0.1508, 0.3991, 0.2508, 0.398, 0.2377, 0.4555, 0.2287, 0.4565, 0.2404, 0.3989, 0.7696, 0.259, 0.7841, 0.2015, 0.7923, 0.2022, 0.7791, 0.2597, 0.4523, 0.3992, 0.4523, 0.4568, 0.3751, 0.4568, 0.3634, 0.3992, 0.3634, 0.3992, 0.3751, 0.4568, 0.3669, 0.4558, 0.354, 0.3981, 0.354, 0.3981, 0.3669, 0.4558, 0.357, 0.457, 0.3426, 0.3994, 0.353, 0.528, 0.3335, 0.4601, 0.357, 0.457, 0.3726, 0.5255, 0.3438, 0.3558, 0.354, 0.3981, 0.3426, 0.3994, 0.3314, 0.3571, 0.3542, 0.3569, 0.3634, 0.3992, 0.354, 0.3981, 0.3438, 0.3558, 0.4523, 0.3569, 0.4523, 0.3992, 0.3634, 0.3992, 0.3542, 0.3569, 0.7582, 0.3011, 0.7696, 0.259, 0.7791, 0.2597, 0.7688, 0.3019, 0.2611, 0.3558, 0.2508, 0.398, 0.2404, 0.3989, 0.2496, 0.3568, 0.2496, 0.3568, 0.2404, 0.3989, 0.1508, 0.3991, 0.1507, 0.3569, 0.3335, 0.4601, 0.3156, 0.4029, 0.3426, 0.3994, 0.357, 0.457, 0.7311, 0.05315, 0.7016, 0.02235, 0.7148, 0.006776, 0.7473, 0.04066, 0.6773, 0.02389, 0.5686, 0.02389, 0.5686, 0.00847, 0.6881, 0.00847, 0.6899, 0.01619, 0.6773, 0.02389, 0.6881, 0.00847, 0.702, 0.0, 0.7016, 0.02235, 0.6899, 0.01619, 0.702, 0.0, 0.7148, 0.006776, 0.7328, 0.1779, 0.7328, 0.07665, 0.7491, 0.0665, 0.7491, 0.1779, 0.741, 0.06595, 0.7311, 0.05315, 0.7473, 0.04066, 0.7582, 0.05473, 0.8449, 0.4257, 0.8462, 0.415, 0.8562, 0.4038, 0.8548, 0.4156, 0.6133, 0.9403, 0.6131, 0.829, 0.7458, 0.8288, 0.746, 0.9401, 0.8545, 0.3897, 0.8495, 0.3558, 0.9819, 0.3558, 0.9869, 0.3897, 0.8562, 0.4038, 0.8545, 0.3897, 0.9869, 0.3897, 0.9886, 0.4038, 0.2667, 0.6703, 0.2679, 0.6833, 0.1352, 0.6833, 0.134, 0.6703, 0.2677, 0.6582, 0.2667, 0.6703, 0.134, 0.6703, 0.135, 0.6582, 0.8548, 0.527, 0.8548, 0.4156, 0.9872, 0.4156, 0.9872, 0.527, 0.8548, 0.4156, 0.8562, 0.4038, 0.9886, 0.4038, 0.9872, 0.4156, 0.07007, 0.00847, 0.1895, 0.00847, 0.1895, 0.02543, 0.08197, 0.02543, 0.05617, 3.338e-08, 0.07007, 0.00847, 0.08197, 0.02543, 0.06946, 0.01781, 0.04335, 0.006776, 0.05617, 3.338e-08, 0.06946, 0.01781, 0.05792, 0.02391, 0.009031, 0.1779, 0.009031, 0.0665, 0.02703, 0.07766, 0.02703, 0.1779, 0.0, 0.05473, 0.01084, 0.04066, 0.02865, 0.0544, 0.0189, 0.06707, 0.01084, 0.04066, 0.04335, 0.006776, 0.05792, 0.02391, 0.02865, 0.0544, 0.009031, 0.0665, 0.0, 0.05473, 0.0189, 0.06707, 0.02703, 0.07766, 0.05792, 0.02391, 0.06924, 0.06689, 0.02865, 0.0544, 0.06924, 0.06689, 0.05792, 0.02391, 0.06946, 0.01781, 0.06924, 0.06689, 0.02703, 0.07766, 0.0189, 0.06707, 0.06924, 0.1779, 0.02703, 0.1779, 0.02703, 0.07766, 0.06924, 0.06689, 0.06924, 0.06689, 0.06946, 0.01781, 0.08197, 0.02543, 0.1895, 0.06689, 0.06924, 0.06689, 0.08197, 0.02543, 0.1895, 0.02543, 0.1895, 0.1779, 0.06924, 0.1779, 0.06924, 0.06689, 0.1895, 0.06689])
me_cube_001.materials.append(mat_material_001)
me_cube_001.use_remesh_preserve_volume = False
me_cube_001.use_remesh_preserve_attributes = False
me_cube_001.use_mirror_vertex_groups = False
me_cube_001.update()

# ---- objects
ob_hemi_004 = bpy.data.objects.new('Hemi.004', light_hemi_004)
ob_hemi_003 = bpy.data.objects.new('Hemi.003', light_hemi_003)
ob_hemi_002 = bpy.data.objects.new('Hemi.002', light_hemi_002)
ob_hemi_001 = bpy.data.objects.new('Hemi.001', light_hemi_001)
ob_hemi = bpy.data.objects.new('Hemi', light_hemi)
ob_lamp = bpy.data.objects.new('Lamp', light_lamp)
ob_camera = bpy.data.objects.new('Camera', cam_camera)
ob_cube_001 = bpy.data.objects.new('Cube.001', me_cube_001)

# ---- transforms, parenting, visibility, modifiers, constraints
ob_hemi_004.location = (-5.83, -6.176, 12.02)
ob_hemi_004.lineart.crease_threshold = 0.0
ob_hemi_003.location = (7.782, -4.802, 12.02)
ob_hemi_003.lineart.crease_threshold = 0.0
ob_hemi_002.location = (9.456, 7.65, 12.02)
ob_hemi_002.lineart.crease_threshold = 0.0
ob_hemi_001.location = (-6.045, 9.153, 12.02)
ob_hemi_001.lineart.crease_threshold = 0.0
ob_hemi.location = (-10.81, -1.324, 12.02)
ob_hemi.lineart.crease_threshold = 0.0
ob_lamp.location = (4.076, 1.005, 5.904)
ob_lamp.rotation_euler = (0.6503, 0.05522, 1.866)
ob_lamp.lock_rotations_4d = False
ob_lamp.empty_display_type = 'ARROWS'
ob_lamp.color = (0.0, 0.0, 0.0, 0.0)
ob_lamp.lineart.crease_threshold = 0.0
ob_camera.location = (7.481, -6.508, 5.344)
ob_camera.rotation_euler = (1.109, 0.01082, 0.8149)
ob_camera.lock_rotations_4d = False
ob_camera.empty_display_type = 'ARROWS'
ob_camera.color = (0.0, 0.0, 0.0, 0.0)
ob_camera.display_type = 'WIRE'
ob_camera.lineart.crease_threshold = 0.0
ob_cube_001.location = (0.0, 0.0, 0.0)
ob_cube_001.lock_rotations_4d = False
ob_cube_001.empty_display_type = 'ARROWS'
ob_cube_001.lineart.crease_threshold = 0.0

# ---- collection membership
col_collection_1.objects.link(ob_hemi_004)
col_collection_1.objects.link(ob_hemi_003)
col_collection_1.objects.link(ob_hemi_002)
col_collection_1.objects.link(ob_hemi_001)
col_collection_1.objects.link(ob_hemi)
col_collection_1.objects.link(ob_lamp)
col_collection_1.objects.link(ob_camera)
col_collection_1.objects.link(ob_cube_001)

# ---- scene / render settings (as saved in the file)
scene.camera = ob_camera
scene.frame_start = 1; scene.frame_end = 250; scene.frame_set(1)
scene.render.engine = 'BLENDER_EEVEE_NEXT'
scene.render.resolution_percentage = 50
scene.render.dither_intensity = 0.0
scene.cycles.use_denoising = False
scene.cycles.samples = 128
scene.cycles.sampling_pattern = 'TABULATED_SOBOL'
scene.cycles.light_sampling_threshold = 0.0
scene.cycles.use_adaptive_sampling = False
scene.cycles.use_light_tree = False
scene.cycles.blur_glossy = 0.0
scene.cycles.sample_clamp_indirect = 0.0
scene.view_settings.view_transform = 'Standard'
bpy.context.view_layer.update()
